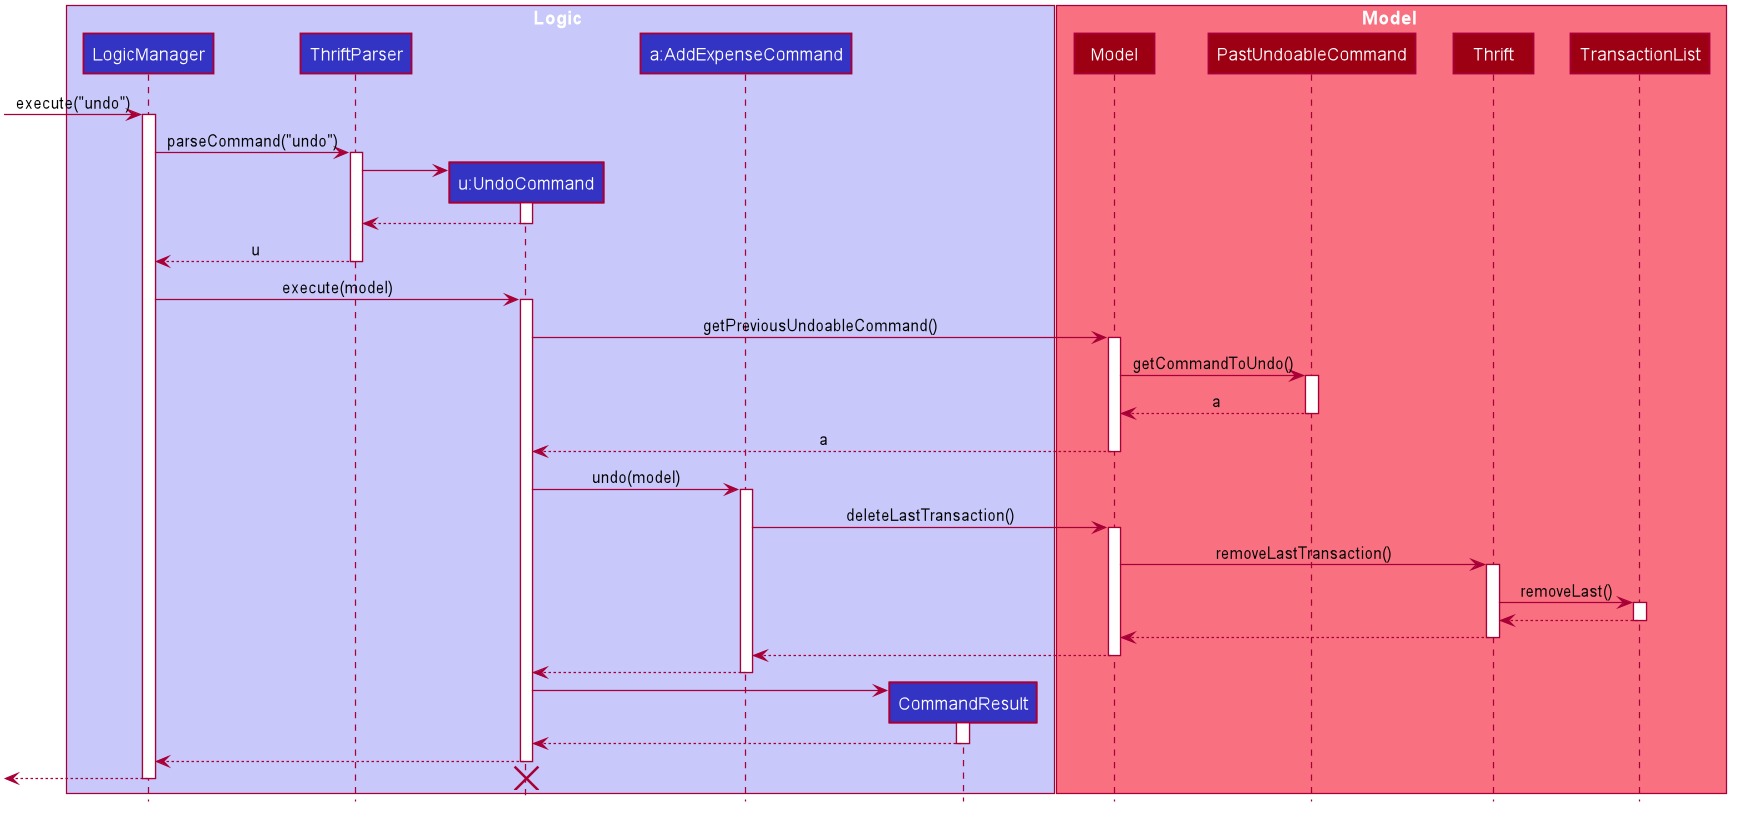

The diagram above was rendered by PlantUML. Its source (embedded in the PNG):
@startuml








skinparam BackgroundColor #FFFFFFF

skinparam Shadowing false

skinparam Class {
    FontColor #FFFFFF
    BorderThickness 1
    BorderColor #FFFFFF
    StereotypeFontColor #FFFFFF
    FontName Arial
}

skinparam Actor {
    BorderColor #000000
    Color #000000
    FontName Arial
}

skinparam Sequence {
    MessageAlign center
    BoxFontSize 15
    BoxPadding 0
    BoxFontColor #FFFFFF
    FontName Arial
}

skinparam Participant {
    FontColor #FFFFFFF
    Padding 20
}

skinparam MinClassWidth 50
skinparam ParticipantPadding 10
skinparam Shadowing false
skinparam DefaultTextAlignment center
skinparam packageStyle Rectangle

hide footbox
hide members
hide circle

box Logic #C8C8FA
participant "LogicManager" as LogicManager #3333C4
participant "ThriftParser" as ThriftParser #3333C4
participant "u:UndoCommand" as UndoCommand #3333C4
participant "a:AddExpenseCommand" as AddExpenseCommand #3333C4
participant "CommandResult" as CommandResult #3333C4
end box

box Model #F97181
participant "Model" as Model #9D0012
participant "PastUndoableCommand" as PastUndoableCommand #9D0012
participant "Thrift" as Thrift #9D0012
participant "TransactionList" as TransactionList #9D0012
end box

[-> LogicManager : execute("undo")
activate LogicManager

LogicManager -> ThriftParser : parseCommand("undo")
activate ThriftParser

create UndoCommand
ThriftParser -> UndoCommand
activate UndoCommand

UndoCommand --> ThriftParser
deactivate UndoCommand

ThriftParser --> LogicManager : u
deactivate ThriftParser

LogicManager -> UndoCommand : execute(model)
activate UndoCommand

UndoCommand -> Model : getPreviousUndoableCommand()
activate Model

Model -> PastUndoableCommand : getCommandToUndo()
activate PastUndoableCommand

PastUndoableCommand --> Model : a
deactivate PastUndoableCommand

Model --> UndoCommand : a
deactivate Model

UndoCommand -> AddExpenseCommand : undo(model)
activate AddExpenseCommand

AddExpenseCommand -> Model : deleteLastTransaction()
activate Model

Model -> Thrift : removeLastTransaction()
activate Thrift

Thrift -> TransactionList : removeLast()
activate TransactionList

TransactionList --> Thrift
deactivate TransactionList

Thrift --> Model
deactivate Thrift

Model --> AddExpenseCommand
deactivate Model

AddExpenseCommand --> UndoCommand
deactivate AddExpenseCommand

create CommandResult
UndoCommand -> CommandResult
activate CommandResult

CommandResult --> UndoCommand
deactivate CommandResult

UndoCommand --> LogicManager
deactivate UndoCommand

[<-- LogicManager
destroy UndoCommand
deactivate LogicManager
@enduml